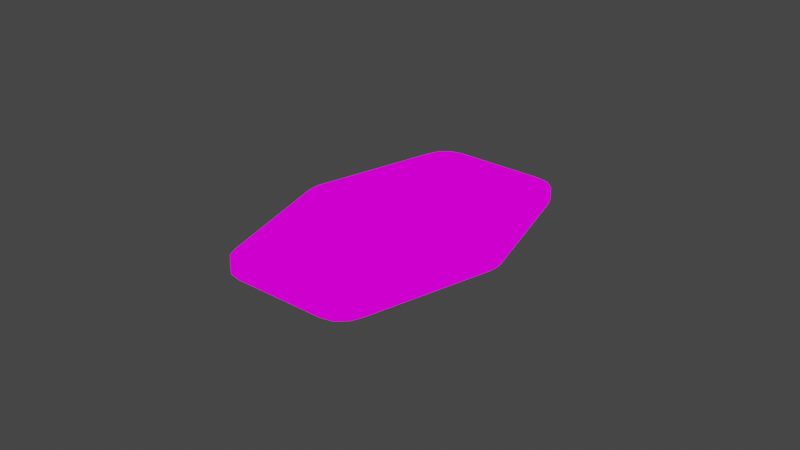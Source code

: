 # Source: sabacc_card_base.blend  (saved by Blender 3.6.11; exported with 4.5.12 LTS)
import bpy
from mathutils import Matrix  # noqa: F401  (used for matrix-valued properties, if any)

bpy.ops.wm.read_factory_settings(use_empty=True)
scene = bpy.context.scene
scene.name = 'Scene'

# ---- collections
col_collection = bpy.data.collections.new('Collection'); scene.collection.children.link(col_collection)

# ---- images (referenced by path relative to the original .blend; pixels are not part of the script)
import os
ASSET_DIR = os.environ.get("B2B_ASSET_DIR", "")  # directory of the original .blend (textures are referenced by path, not embedded)
HERE = os.path.dirname(os.path.abspath(__file__))  # packed textures are extracted next to this script under _unpacked/

def load_image(name, relpath, width, height, colorspace="sRGB"):
    """Load a texture the original file referenced (path relative to the .blend, or extracted next to this script)."""
    p = next((c for c in (os.path.join(HERE, relpath), os.path.join(ASSET_DIR, relpath)) if relpath and os.path.exists(c)), "")
    if p:
        img = bpy.data.images.load(p, check_existing=True)
        img.name = name
    else:  # same state as the original file: an image datablock whose file is absent (Cycles renders it pink)
        img = bpy.data.images.new(name, width, height)
        img.source = "FILE"
        img.filepath = "//" + (relpath or name)
    img.colorspace_settings.name = colorspace
    return img
img_zen_color__512x_512_png = load_image('zen-color--512x-512.png', 'zen-color--512x-512.png', 1024, 1024, 'sRGB')

# ---- materials (node trees are filled in below, after node groups)
mat_zenuv_generic_material_001 = bpy.data.materials.new('ZenUV_Generic_Material.001')
mat_zenuv_generic_material_001.use_transparent_shadow = False

# ---- node groups
ng_zen_uv_checker = bpy.data.node_groups.new('Zen UV Checker', 'ShaderNodeTree')
_s = ng_zen_uv_checker.interface.new_socket(name='MixedShader', in_out='OUTPUT', socket_type='NodeSocketShader')
_s = ng_zen_uv_checker.interface.new_socket(name='MainShader', in_out='INPUT', socket_type='NodeSocketShader')
_N = ng_zen_uv_checker.nodes; _L = ng_zen_uv_checker.links
n0 = _N.new('NodeGroupInput'); n0.name = 'Group Input'; n0.location = (-200, 0)
n1 = _N.new('NodeGroupOutput'); n1.name = 'Group Output'; n1.location = (400, 0)
n2 = _N.new('ShaderNodeTexImage'); n2.name = 'ZenUV_Texture_node'; n2.location = (0, 0)
n2.image = img_zen_color__512x_512_png
n3 = _N.new('ShaderNodeMapping'); n3.name = 'ZenUV_Tiler_node'; n3.location = (0, 0)
n3.vector_type = 'VECTOR'
n4 = _N.new('ShaderNodeTexCoord'); n4.name = 'Texture Coordinate'; n4.location = (0, 0)
n5 = _N.new('ShaderNodeVectorMath'); n5.name = 'Vector Math'; n5.location = (0, 0)
n6 = _N.new('ShaderNodeCombineXYZ'); n6.name = 'Combine XYZ'; n6.location = (0, 0)
n7 = _N.new('ShaderNodeValue'); n7.name = 'ZenUV_Offsetter_node'; n7.location = (0, 0)
n7.outputs[0].default_value = 0.0
_L.new(n7.outputs[0], n6.inputs[1])
_L.new(n6.outputs[0], n5.inputs[1])
_L.new(n4.outputs[2], n5.inputs[0])
_L.new(n5.outputs[0], n3.inputs[0])
_L.new(n2.outputs[0], n1.inputs[0])
_L.new(n3.outputs[0], n2.inputs[0])
n1.is_active_output = True

# ---- material node trees
mat_zenuv_generic_material_001.use_nodes = True; mat_zenuv_generic_material_001.node_tree.nodes.clear()
_N = mat_zenuv_generic_material_001.node_tree.nodes; _L = mat_zenuv_generic_material_001.node_tree.links
n0 = _N.new('ShaderNodeBsdfPrincipled'); n0.name = 'Principled BSDF'; n0.location = (10, 300)
n0.distribution = 'GGX'
n0.subsurface_method = 'RANDOM_WALK_SKIN'
n0.inputs[3].default_value = 1.45
n0.inputs[27].default_value = (0.0, 0.0, 0.0, 1.0)
n0.inputs[28].default_value = 1.0
n1 = _N.new('ShaderNodeOutputMaterial'); n1.name = 'Material Output'; n1.location = (300, 300)
n2 = _N.new('ShaderNodeGroup'); n2.name = 'ZenUV_Override'; n2.location = (100, 300)
n2.node_tree = ng_zen_uv_checker
_L.new(n2.outputs[0], n1.inputs[0])
_L.new(n0.outputs[0], n2.inputs[0])
n1.is_active_output = True

# ---- world
world_world = bpy.data.worlds.new('World'); scene.world = world_world
world_world.use_nodes = True; world_world.node_tree.nodes.clear()
_N = world_world.node_tree.nodes; _L = world_world.node_tree.links
n0 = _N.new('ShaderNodeOutputWorld'); n0.name = 'World Output'; n0.location = (300, 300)
n1 = _N.new('ShaderNodeBackground'); n1.name = 'Background'; n1.location = (10, 300)
n1.inputs[0].default_value = (0.05088, 0.05088, 0.05088, 1.0)
_L.new(n1.outputs[0], n0.inputs[0])
n0.is_active_output = True
world_world.color = (0.05088, 0.05088, 0.05088)
world_world.use_sun_shadow = False
world_world.sun_shadow_jitter_overblur = 0.0

# ---- meshes
me_cube = bpy.data.meshes.new('Cube')
me_cube.from_pydata([(0.01486, -0.05, 0.009488), (0.0236, -0.04259, 0.009488), (-0.01486, -0.05, 0.009488), (-0.0236, -0.04259, 0.009488), (0.01486, 0.05, -0.009488), (0.0236, 0.04259, -0.009488), (0.01893, 0.04914, -0.009488), (0.02209, 0.04629, -0.009488), (0.0236, 0.04259, 0.009488), (0.01486, 0.05, 0.009488), (0.02209, 0.04629, 0.009488), (0.01893, 0.04914, 0.009488), (0.02209, -0.04629, -0.009488), (0.01893, -0.04914, -0.009488), (0.0236, -0.04259, -0.009488), (0.01486, -0.05, -0.009488), (-0.01486, 0.05, -0.009488), (-0.0236, 0.04259, -0.009488), (-0.01893, 0.04914, -0.009488), (-0.02209, 0.04629, -0.009488), (-0.0236, 0.04259, 0.009488), (-0.01486, 0.05, 0.009488), (0.02209, -0.04629, 0.009488), (0.01893, -0.04914, 0.009488), (-0.02209, 0.04629, 0.009488), (-0.01893, 0.04914, 0.009488), (-0.02209, -0.04629, -0.009488), (-0.01893, -0.04914, -0.009488), (-0.0236, -0.04259, -0.009488), (-0.01486, -0.05, -0.009488), (-0.02209, -0.04629, 0.009488), (-0.01893, -0.04914, 0.009488), (0.03427, 0.002465, -0.009488), (0.03427, -0.002465, -0.009488), (0.03454, -1.164e-10, -0.009488), (0.03427, -0.002465, 0.009488), (0.03427, 0.002465, 0.009488), (0.03454, 1.164e-10, 0.009488), (-0.03427, 0.002465, -0.009488), (-0.03427, -0.002465, -0.009488), (-0.03454, -1.164e-10, -0.009488), (-0.03427, -0.002465, 0.009488), (-0.03427, 0.002465, 0.009488), (-0.03454, 1.164e-10, 0.009488)], [], [(25, 21, 16, 18), (31, 27, 29, 2), (16, 21, 9, 4), (0, 23, 22, 1, 35, 37, 36, 8, 10, 11, 9, 21, 25, 24, 20, 42, 43, 41, 3, 30, 31, 2), (24, 25, 18, 19), (41, 43, 40, 39), (17, 38, 42, 20), (8, 5, 7, 10), (10, 7, 6, 11), (11, 6, 4, 9), (3, 28, 26, 30), (43, 42, 38, 40), (30, 26, 27, 31), (5, 8, 36, 32), (23, 0, 15, 13), (22, 23, 13, 12), (1, 22, 12, 14), (20, 24, 19, 17), (35, 33, 34, 37), (37, 34, 32, 36), (14, 33, 35, 1), (28, 3, 41, 39), (29, 27, 26, 28, 39, 40, 38, 17, 19, 18, 16, 4, 6, 7, 5, 32, 34, 33, 14, 12, 13, 15), (15, 0, 2, 29)])
_uv = me_cube.uv_layers.new(name='UVMap')
_uv.uv.foreach_set('vector', [0.3107, 0.9363, 0.3514, 0.9363, 0.3514, 0.8363, 0.3107, 0.8363, 0.3107, 0.9363, 0.3107, 0.8363, 0.3514, 0.8363, 0.3514, 0.9363, 0.3514, 0.8363, 0.3514, 0.9363, 0.6486, 0.9363, 0.6486, 0.8363, 0.3568, 0.001762, 0.386, 0.007958, 0.4087, 0.02841, 0.4197, 0.05505, 0.4963, 0.3434, 0.4982, 0.3611, 0.4963, 0.3789, 0.4197, 0.6672, 0.4087, 0.6939, 0.386, 0.7143, 0.3568, 0.7205, 0.1432, 0.7205, 0.114, 0.7143, 0.09126, 0.6939, 0.08034, 0.6672, 0.003713, 0.3789, 0.001762, 0.3611, 0.003713, 0.3434, 0.08034, 0.05505, 0.09126, 0.02841, 0.114, 0.007958, 0.1432, 0.001762, 0.2791, 0.9363, 0.3107, 0.9363, 0.3107, 0.8363, 0.2791, 0.8363, 0.4753, 0.9363, 0.5, 0.9363, 0.5, 0.8363, 0.4753, 0.8363, 0.9259, 0.8363, 0.5247, 0.8363, 0.5247, 0.9363, 0.9259, 0.9363, 0.9259, 0.9363, 0.9259, 0.8363, 0.9629, 0.8363, 0.9629, 0.9363, 0.7209, 0.9363, 0.7209, 0.8363, 0.6893, 0.8363, 0.6893, 0.9363, 0.6893, 0.9363, 0.6893, 0.8363, 0.6486, 0.8363, 0.6486, 0.9363, 0.07414, 0.9363, 0.07414, 0.8363, 0.03707, 0.8363, 0.03707, 0.9363, 0.5, 0.9363, 0.5247, 0.9363, 0.5247, 0.8363, 0.5, 0.8363, 0.2791, 0.9363, 0.2791, 0.8363, 0.3107, 0.8363, 0.3107, 0.9363, 0.9259, 0.8363, 0.9259, 0.9363, 0.5247, 0.9363, 0.5247, 0.8363, 0.6893, 0.9363, 0.6486, 0.9363, 0.6486, 0.8363, 0.6893, 0.8363, 0.7209, 0.9363, 0.6893, 0.9363, 0.6893, 0.8363, 0.7209, 0.8363, 0.07414, 0.9363, 0.03707, 0.9363, 0.03707, 0.8363, 0.07414, 0.8363, 0.9259, 0.9363, 0.9629, 0.9363, 0.9629, 0.8363, 0.9259, 0.8363, 0.4753, 0.9363, 0.4753, 0.8363, 0.5, 0.8363, 0.5, 0.9363, 0.5, 0.9363, 0.5, 0.8363, 0.5247, 0.8363, 0.5247, 0.9363, 0.07414, 0.8363, 0.4753, 0.8363, 0.4753, 0.9363, 0.07414, 0.9363, 0.07414, 0.8363, 0.07414, 0.9363, 0.4753, 0.9363, 0.4753, 0.8363, 0.8568, 0.001762, 0.886, 0.007958, 0.9087, 0.02841, 0.9197, 0.05505, 0.9963, 0.3434, 0.9982, 0.3611, 0.9963, 0.3789, 0.9197, 0.6672, 0.9087, 0.6939, 0.886, 0.7143, 0.8568, 0.7205, 0.6432, 0.7205, 0.614, 0.7143, 0.5913, 0.6939, 0.5803, 0.6672, 0.5037, 0.3789, 0.5018, 0.3611, 0.5037, 0.3434, 0.5803, 0.05505, 0.5913, 0.02841, 0.614, 0.007958, 0.6432, 0.001762, 0.6486, 0.8363, 0.6486, 0.9363, 0.3514, 0.9363, 0.3514, 0.8363])
me_cube.materials.append(mat_zenuv_generic_material_001)
me_cube.update()
me_cube_001 = bpy.data.meshes.new('Cube.001')
me_cube_001.from_pydata([(0.01486, -0.05, 0.009488), (0.0236, -0.04259, 0.009488), (-0.01486, -0.05, 0.009488), (-0.0236, -0.04259, 0.009488), (0.01486, 0.05, -0.009488), (0.0236, 0.04259, -0.009488), (0.01893, 0.04914, -0.009488), (0.02209, 0.04629, -0.009488), (0.0236, 0.04259, 0.009488), (0.01486, 0.05, 0.009488), (0.02209, 0.04629, 0.009488), (0.01893, 0.04914, 0.009488), (0.02209, -0.04629, -0.009488), (0.01893, -0.04914, -0.009488), (0.0236, -0.04259, -0.009488), (0.01486, -0.05, -0.009488), (-0.01486, 0.05, -0.009488), (-0.0236, 0.04259, -0.009488), (-0.01893, 0.04914, -0.009488), (-0.02209, 0.04629, -0.009488), (-0.0236, 0.04259, 0.009488), (-0.01486, 0.05, 0.009488), (0.02209, -0.04629, 0.009488), (0.01893, -0.04914, 0.009488), (-0.02209, 0.04629, 0.009488), (-0.01893, 0.04914, 0.009488), (-0.02209, -0.04629, -0.009488), (-0.01893, -0.04914, -0.009488), (-0.0236, -0.04259, -0.009488), (-0.01486, -0.05, -0.009488), (-0.02209, -0.04629, 0.009488), (-0.01893, -0.04914, 0.009488), (0.03427, 0.002465, -0.009488), (0.03427, -0.002465, -0.009488), (0.03454, -1.164e-10, -0.009488), (0.03427, -0.002465, 0.009488), (0.03427, 0.002465, 0.009488), (0.03454, 1.164e-10, 0.009488), (-0.03427, 0.002465, -0.009488), (-0.03427, -0.002465, -0.009488), (-0.03454, -1.164e-10, -0.009488), (-0.03427, -0.002465, 0.009488), (-0.03427, 0.002465, 0.009488), (-0.03454, 1.164e-10, 0.009488)], [], [(25, 21, 16, 18), (31, 27, 29, 2), (16, 21, 9, 4), (0, 23, 22, 1, 35, 37, 36, 8, 10, 11, 9, 21, 25, 24, 20, 42, 43, 41, 3, 30, 31, 2), (24, 25, 18, 19), (41, 43, 40, 39), (17, 38, 42, 20), (8, 5, 7, 10), (10, 7, 6, 11), (11, 6, 4, 9), (3, 28, 26, 30), (43, 42, 38, 40), (30, 26, 27, 31), (5, 8, 36, 32), (23, 0, 15, 13), (22, 23, 13, 12), (1, 22, 12, 14), (20, 24, 19, 17), (35, 33, 34, 37), (37, 34, 32, 36), (14, 33, 35, 1), (28, 3, 41, 39), (29, 27, 26, 28, 39, 40, 38, 17, 19, 18, 16, 4, 6, 7, 5, 32, 34, 33, 14, 12, 13, 15), (15, 0, 2, 29)])
_uv = me_cube_001.uv_layers.new(name='UVMap')
_uv.uv.foreach_set('vector', [0.3107, 0.9363, 0.3514, 0.9363, 0.3514, 0.8363, 0.3107, 0.8363, 0.3107, 0.9363, 0.3107, 0.8363, 0.3514, 0.8363, 0.3514, 0.9363, 0.3514, 0.8363, 0.3514, 0.9363, 0.6486, 0.9363, 0.6486, 0.8363, 0.3568, 0.001762, 0.386, 0.007958, 0.4087, 0.02841, 0.4197, 0.05505, 0.4963, 0.3434, 0.4982, 0.3611, 0.4963, 0.3789, 0.4197, 0.6672, 0.4087, 0.6939, 0.386, 0.7143, 0.3568, 0.7205, 0.1432, 0.7205, 0.114, 0.7143, 0.09126, 0.6939, 0.08034, 0.6672, 0.003713, 0.3789, 0.001762, 0.3611, 0.003713, 0.3434, 0.08034, 0.05505, 0.09126, 0.02841, 0.114, 0.007958, 0.1432, 0.001762, 0.2791, 0.9363, 0.3107, 0.9363, 0.3107, 0.8363, 0.2791, 0.8363, 0.4753, 0.9363, 0.5, 0.9363, 0.5, 0.8363, 0.4753, 0.8363, 0.9259, 0.8363, 0.5247, 0.8363, 0.5247, 0.9363, 0.9259, 0.9363, 0.9259, 0.9363, 0.9259, 0.8363, 0.9629, 0.8363, 0.9629, 0.9363, 0.7209, 0.9363, 0.7209, 0.8363, 0.6893, 0.8363, 0.6893, 0.9363, 0.6893, 0.9363, 0.6893, 0.8363, 0.6486, 0.8363, 0.6486, 0.9363, 0.07414, 0.9363, 0.07414, 0.8363, 0.03707, 0.8363, 0.03707, 0.9363, 0.5, 0.9363, 0.5247, 0.9363, 0.5247, 0.8363, 0.5, 0.8363, 0.2791, 0.9363, 0.2791, 0.8363, 0.3107, 0.8363, 0.3107, 0.9363, 0.9259, 0.8363, 0.9259, 0.9363, 0.5247, 0.9363, 0.5247, 0.8363, 0.6893, 0.9363, 0.6486, 0.9363, 0.6486, 0.8363, 0.6893, 0.8363, 0.7209, 0.9363, 0.6893, 0.9363, 0.6893, 0.8363, 0.7209, 0.8363, 0.07414, 0.9363, 0.03707, 0.9363, 0.03707, 0.8363, 0.07414, 0.8363, 0.9259, 0.9363, 0.9629, 0.9363, 0.9629, 0.8363, 0.9259, 0.8363, 0.4753, 0.9363, 0.4753, 0.8363, 0.5, 0.8363, 0.5, 0.9363, 0.5, 0.9363, 0.5, 0.8363, 0.5247, 0.8363, 0.5247, 0.9363, 0.07414, 0.8363, 0.4753, 0.8363, 0.4753, 0.9363, 0.07414, 0.9363, 0.07414, 0.8363, 0.07414, 0.9363, 0.4753, 0.9363, 0.4753, 0.8363, 0.8568, 0.001762, 0.886, 0.007958, 0.9087, 0.02841, 0.9197, 0.05505, 0.9963, 0.3434, 0.9982, 0.3611, 0.9963, 0.3789, 0.9197, 0.6672, 0.9087, 0.6939, 0.886, 0.7143, 0.8568, 0.7205, 0.6432, 0.7205, 0.614, 0.7143, 0.5913, 0.6939, 0.5803, 0.6672, 0.5037, 0.3789, 0.5018, 0.3611, 0.5037, 0.3434, 0.5803, 0.05505, 0.5913, 0.02841, 0.614, 0.007958, 0.6432, 0.001762, 0.6486, 0.8363, 0.6486, 0.9363, 0.3514, 0.9363, 0.3514, 0.8363])
me_cube_001.materials.append(mat_zenuv_generic_material_001)
me_cube_001.update()

# ---- objects
ob_sabacc_card_base = bpy.data.objects.new('sabacc_card_base', me_cube)
ob_ucx_sabacc_card_base = bpy.data.objects.new('UCX_sabacc_card_base', me_cube_001)

# ---- transforms, parenting, visibility, modifiers, constraints
ob_sabacc_card_base.location = (0.0, 0.0, 0.0)
ob_sabacc_card_base.scale = (1.0, 1.0, 0.2)
ob_ucx_sabacc_card_base.location = (0.0, 0.0, 0.0)
ob_ucx_sabacc_card_base.scale = (1.0, 1.0, 0.2)

# ---- collection membership
col_collection.objects.link(ob_sabacc_card_base)
col_collection.objects.link(ob_ucx_sabacc_card_base)

# ---- scene / render settings (as saved in the file)
scene.frame_start = 1; scene.frame_end = 250; scene.frame_set(1)
scene.render.engine = 'BLENDER_EEVEE_NEXT'
scene.cycles.sampling_pattern = 'TABULATED_SOBOL'
scene.view_settings.view_transform = 'Filmic'
bpy.context.view_layer.update()

# ---- added for rendering (the .blend has no active camera and no usable light): camera, sun
cam_auto = bpy.data.cameras.new('AutoCamera')
cam_auto.lens = 50.0
cam_auto.sensor_width = 36.0
cam_auto.clip_end = 1000.0
ob_auto_camera = bpy.data.objects.new('AutoCamera', cam_auto)
scene.collection.objects.link(ob_auto_camera)
ob_auto_camera.location = (0.185045, -0.222054, 0.148036)
ob_auto_camera.rotation_euler = (1.09748, -7.21219e-08, 0.694738)
scene.camera = ob_auto_camera
light_auto_sun = bpy.data.lights.new('AutoSun', 'SUN')
light_auto_sun.energy = 3.0
light_auto_sun.angle = 0.0523599
ob_auto_sun = bpy.data.objects.new('AutoSun', light_auto_sun)
scene.collection.objects.link(ob_auto_sun)
ob_auto_sun.rotation_euler = (0.872665, 0.174533, 0.523599)
bpy.context.view_layer.update()
